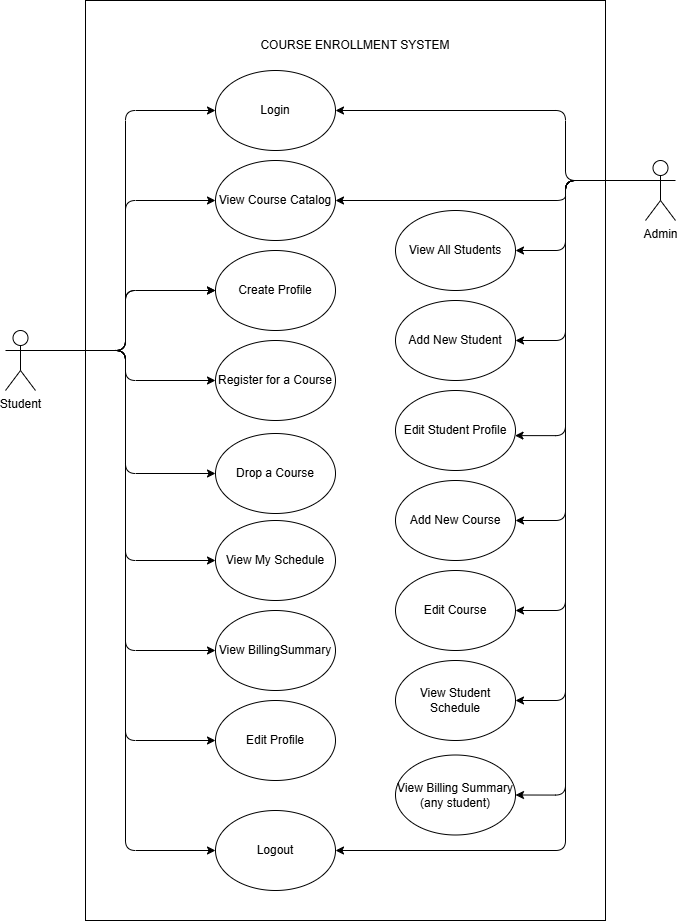

The diagram above was exported from draw.io. Its source (the exported page's mxGraphModel, read from the mxfile embedded in the PNG):
<mxGraphModel dx="1489" dy="1922" grid="1" gridSize="10" guides="1" tooltips="1" connect="1" arrows="1" fold="1" page="1" pageScale="1" pageWidth="827" pageHeight="1169" math="0" shadow="0">
  <root>
    <mxCell id="0" />
    <mxCell id="1" parent="0" />
    <mxCell id="DRRA4ga8Y5e6Z2WrBGCz-2" parent="1" style="rounded=0;whiteSpace=wrap;html=1;fillColor=none;" value="" vertex="1">
      <mxGeometry height="920" width="520" x="130" y="-170" as="geometry" />
    </mxCell>
    <mxCell id="DRRA4ga8Y5e6Z2WrBGCz-15" edge="1" parent="1" source="DRRA4ga8Y5e6Z2WrBGCz-1" style="edgeStyle=orthogonalEdgeStyle;rounded=1;orthogonalLoop=1;jettySize=auto;html=1;exitX=1;exitY=0.3333333333333333;exitDx=0;exitDy=0;exitPerimeter=0;entryX=0;entryY=0.5;entryDx=0;entryDy=0;curved=0;" target="DRRA4ga8Y5e6Z2WrBGCz-14">
      <mxGeometry relative="1" as="geometry" />
    </mxCell>
    <mxCell id="DRRA4ga8Y5e6Z2WrBGCz-17" edge="1" parent="1" source="DRRA4ga8Y5e6Z2WrBGCz-1" style="edgeStyle=orthogonalEdgeStyle;rounded=1;orthogonalLoop=1;jettySize=auto;html=1;exitX=1;exitY=0.3333333333333333;exitDx=0;exitDy=0;exitPerimeter=0;curved=0;" target="DRRA4ga8Y5e6Z2WrBGCz-8">
      <mxGeometry relative="1" as="geometry" />
    </mxCell>
    <mxCell id="DRRA4ga8Y5e6Z2WrBGCz-18" edge="1" parent="1" source="DRRA4ga8Y5e6Z2WrBGCz-1" style="edgeStyle=orthogonalEdgeStyle;rounded=1;orthogonalLoop=1;jettySize=auto;html=1;exitX=1;exitY=0.3333333333333333;exitDx=0;exitDy=0;exitPerimeter=0;entryX=0;entryY=0.5;entryDx=0;entryDy=0;" target="DRRA4ga8Y5e6Z2WrBGCz-9">
      <mxGeometry relative="1" as="geometry" />
    </mxCell>
    <mxCell id="DRRA4ga8Y5e6Z2WrBGCz-20" edge="1" parent="1" source="DRRA4ga8Y5e6Z2WrBGCz-1" style="edgeStyle=orthogonalEdgeStyle;rounded=1;orthogonalLoop=1;jettySize=auto;html=1;exitX=1;exitY=0.3333333333333333;exitDx=0;exitDy=0;exitPerimeter=0;entryX=0;entryY=0.5;entryDx=0;entryDy=0;curved=0;" target="DRRA4ga8Y5e6Z2WrBGCz-10">
      <mxGeometry relative="1" as="geometry" />
    </mxCell>
    <mxCell id="DRRA4ga8Y5e6Z2WrBGCz-21" edge="1" parent="1" source="DRRA4ga8Y5e6Z2WrBGCz-1" style="edgeStyle=orthogonalEdgeStyle;rounded=1;orthogonalLoop=1;jettySize=auto;html=1;exitX=1;exitY=0.3333333333333333;exitDx=0;exitDy=0;exitPerimeter=0;entryX=0;entryY=0.5;entryDx=0;entryDy=0;curved=0;" target="DRRA4ga8Y5e6Z2WrBGCz-11">
      <mxGeometry relative="1" as="geometry" />
    </mxCell>
    <mxCell id="DRRA4ga8Y5e6Z2WrBGCz-23" edge="1" parent="1" source="DRRA4ga8Y5e6Z2WrBGCz-1" style="edgeStyle=orthogonalEdgeStyle;rounded=1;orthogonalLoop=1;jettySize=auto;html=1;exitX=1;exitY=0.3333333333333333;exitDx=0;exitDy=0;exitPerimeter=0;entryX=0;entryY=0.5;entryDx=0;entryDy=0;curved=0;" target="DRRA4ga8Y5e6Z2WrBGCz-12">
      <mxGeometry relative="1" as="geometry" />
    </mxCell>
    <mxCell id="DRRA4ga8Y5e6Z2WrBGCz-24" edge="1" parent="1" source="DRRA4ga8Y5e6Z2WrBGCz-1" style="edgeStyle=orthogonalEdgeStyle;rounded=1;orthogonalLoop=1;jettySize=auto;html=1;exitX=1;exitY=0.3333333333333333;exitDx=0;exitDy=0;exitPerimeter=0;entryX=0;entryY=0.5;entryDx=0;entryDy=0;curved=0;" target="DRRA4ga8Y5e6Z2WrBGCz-13">
      <mxGeometry relative="1" as="geometry" />
    </mxCell>
    <mxCell id="DRRA4ga8Y5e6Z2WrBGCz-30" edge="1" parent="1" source="DRRA4ga8Y5e6Z2WrBGCz-1" style="edgeStyle=orthogonalEdgeStyle;rounded=1;orthogonalLoop=1;jettySize=auto;html=1;exitX=1;exitY=0.3333333333333333;exitDx=0;exitDy=0;exitPerimeter=0;entryX=0;entryY=0.5;entryDx=0;entryDy=0;curved=0;" target="DRRA4ga8Y5e6Z2WrBGCz-29">
      <mxGeometry relative="1" as="geometry" />
    </mxCell>
    <mxCell id="DRRA4ga8Y5e6Z2WrBGCz-35" edge="1" parent="1" source="DRRA4ga8Y5e6Z2WrBGCz-1" style="edgeStyle=orthogonalEdgeStyle;rounded=1;orthogonalLoop=1;jettySize=auto;html=1;exitX=1;exitY=0.3333333333333333;exitDx=0;exitDy=0;exitPerimeter=0;entryX=0;entryY=0.5;entryDx=0;entryDy=0;curved=0;" target="DRRA4ga8Y5e6Z2WrBGCz-7">
      <mxGeometry relative="1" as="geometry" />
    </mxCell>
    <mxCell id="DRRA4ga8Y5e6Z2WrBGCz-1" parent="1" style="shape=umlActor;verticalLabelPosition=bottom;verticalAlign=top;html=1;outlineConnect=0;" value="Student" vertex="1">
      <mxGeometry height="60" width="30" x="50" y="160" as="geometry" />
    </mxCell>
    <mxCell id="DRRA4ga8Y5e6Z2WrBGCz-3" parent="1" style="text;html=1;whiteSpace=wrap;strokeColor=none;fillColor=none;align=center;verticalAlign=middle;rounded=0;" value="COURSE ENROLLMENT SYSTEM" vertex="1">
      <mxGeometry height="30" width="350" x="225" y="-140" as="geometry" />
    </mxCell>
    <mxCell id="DRRA4ga8Y5e6Z2WrBGCz-32" edge="1" parent="1" source="DRRA4ga8Y5e6Z2WrBGCz-4" style="edgeStyle=orthogonalEdgeStyle;rounded=1;orthogonalLoop=1;jettySize=auto;html=1;exitX=0;exitY=0.3333333333333333;exitDx=0;exitDy=0;exitPerimeter=0;entryX=1;entryY=0.5;entryDx=0;entryDy=0;curved=0;" target="DRRA4ga8Y5e6Z2WrBGCz-29">
      <mxGeometry relative="1" as="geometry">
        <Array as="points">
          <mxPoint x="610" y="10" />
          <mxPoint x="610" y="-60" />
        </Array>
      </mxGeometry>
    </mxCell>
    <mxCell id="DRRA4ga8Y5e6Z2WrBGCz-37" edge="1" parent="1" source="DRRA4ga8Y5e6Z2WrBGCz-4" style="edgeStyle=orthogonalEdgeStyle;rounded=1;orthogonalLoop=1;jettySize=auto;html=1;exitX=0;exitY=0.3333333333333333;exitDx=0;exitDy=0;exitPerimeter=0;entryX=1;entryY=0.5;entryDx=0;entryDy=0;curved=0;" target="DRRA4ga8Y5e6Z2WrBGCz-7">
      <mxGeometry relative="1" as="geometry">
        <Array as="points">
          <mxPoint x="610" y="10" />
          <mxPoint x="610" y="30" />
        </Array>
      </mxGeometry>
    </mxCell>
    <mxCell id="DRRA4ga8Y5e6Z2WrBGCz-46" edge="1" parent="1" source="DRRA4ga8Y5e6Z2WrBGCz-4" style="edgeStyle=orthogonalEdgeStyle;rounded=1;orthogonalLoop=1;jettySize=auto;html=1;exitX=0;exitY=0.3333333333333333;exitDx=0;exitDy=0;exitPerimeter=0;entryX=1;entryY=0.5;entryDx=0;entryDy=0;curved=0;" target="DRRA4ga8Y5e6Z2WrBGCz-13">
      <mxGeometry relative="1" as="geometry">
        <Array as="points">
          <mxPoint x="610" y="10" />
          <mxPoint x="610" y="680" />
        </Array>
      </mxGeometry>
    </mxCell>
    <mxCell id="DRRA4ga8Y5e6Z2WrBGCz-47" edge="1" parent="1" source="DRRA4ga8Y5e6Z2WrBGCz-4" style="edgeStyle=orthogonalEdgeStyle;rounded=1;orthogonalLoop=1;jettySize=auto;html=1;exitX=0;exitY=0.3333333333333333;exitDx=0;exitDy=0;exitPerimeter=0;curved=0;" target="DRRA4ga8Y5e6Z2WrBGCz-38">
      <mxGeometry relative="1" as="geometry">
        <Array as="points">
          <mxPoint x="610" y="10" />
          <mxPoint x="610" y="80" />
        </Array>
      </mxGeometry>
    </mxCell>
    <mxCell id="DRRA4ga8Y5e6Z2WrBGCz-48" edge="1" parent="1" source="DRRA4ga8Y5e6Z2WrBGCz-4" style="edgeStyle=orthogonalEdgeStyle;rounded=1;orthogonalLoop=1;jettySize=auto;html=1;exitX=0;exitY=0.3333333333333333;exitDx=0;exitDy=0;exitPerimeter=0;entryX=1;entryY=0.5;entryDx=0;entryDy=0;curved=0;" target="DRRA4ga8Y5e6Z2WrBGCz-39">
      <mxGeometry relative="1" as="geometry">
        <Array as="points">
          <mxPoint x="610" y="10" />
          <mxPoint x="610" y="170" />
        </Array>
      </mxGeometry>
    </mxCell>
    <mxCell id="DRRA4ga8Y5e6Z2WrBGCz-52" edge="1" parent="1" source="DRRA4ga8Y5e6Z2WrBGCz-4" style="edgeStyle=orthogonalEdgeStyle;rounded=1;orthogonalLoop=1;jettySize=auto;html=1;exitX=0;exitY=0.3333333333333333;exitDx=0;exitDy=0;exitPerimeter=0;entryX=1;entryY=0.5;entryDx=0;entryDy=0;curved=0;" target="DRRA4ga8Y5e6Z2WrBGCz-41">
      <mxGeometry relative="1" as="geometry">
        <Array as="points">
          <mxPoint x="610" y="10" />
          <mxPoint x="610" y="350" />
        </Array>
      </mxGeometry>
    </mxCell>
    <mxCell id="DRRA4ga8Y5e6Z2WrBGCz-53" edge="1" parent="1" source="DRRA4ga8Y5e6Z2WrBGCz-4" style="edgeStyle=orthogonalEdgeStyle;rounded=1;orthogonalLoop=1;jettySize=auto;html=1;exitX=0;exitY=0.3333333333333333;exitDx=0;exitDy=0;exitPerimeter=0;entryX=1;entryY=0.5;entryDx=0;entryDy=0;curved=0;" target="DRRA4ga8Y5e6Z2WrBGCz-42">
      <mxGeometry relative="1" as="geometry">
        <Array as="points">
          <mxPoint x="610" y="10" />
          <mxPoint x="610" y="440" />
        </Array>
      </mxGeometry>
    </mxCell>
    <mxCell id="DRRA4ga8Y5e6Z2WrBGCz-54" edge="1" parent="1" source="DRRA4ga8Y5e6Z2WrBGCz-4" style="edgeStyle=orthogonalEdgeStyle;rounded=1;orthogonalLoop=1;jettySize=auto;html=1;exitX=0;exitY=0.3333333333333333;exitDx=0;exitDy=0;exitPerimeter=0;entryX=1;entryY=0.5;entryDx=0;entryDy=0;curved=0;" target="DRRA4ga8Y5e6Z2WrBGCz-43">
      <mxGeometry relative="1" as="geometry">
        <Array as="points">
          <mxPoint x="610" y="10" />
          <mxPoint x="610" y="530" />
        </Array>
      </mxGeometry>
    </mxCell>
    <mxCell id="DRRA4ga8Y5e6Z2WrBGCz-55" edge="1" parent="1" source="DRRA4ga8Y5e6Z2WrBGCz-4" style="edgeStyle=orthogonalEdgeStyle;rounded=1;orthogonalLoop=1;jettySize=auto;html=1;exitX=0;exitY=0.3333333333333333;exitDx=0;exitDy=0;exitPerimeter=0;entryX=1;entryY=0.5;entryDx=0;entryDy=0;curved=0;" target="DRRA4ga8Y5e6Z2WrBGCz-44">
      <mxGeometry relative="1" as="geometry">
        <Array as="points">
          <mxPoint x="610" y="10" />
          <mxPoint x="610" y="625" />
        </Array>
      </mxGeometry>
    </mxCell>
    <mxCell id="DRRA4ga8Y5e6Z2WrBGCz-4" parent="1" style="shape=umlActor;verticalLabelPosition=bottom;verticalAlign=top;html=1;outlineConnect=0;" value="Admin" vertex="1">
      <mxGeometry height="60" width="30" x="690" y="-10" as="geometry" />
    </mxCell>
    <mxCell id="DRRA4ga8Y5e6Z2WrBGCz-7" parent="1" style="ellipse;whiteSpace=wrap;html=1;" value="View Course Catalog" vertex="1">
      <mxGeometry height="80" width="120" x="260" y="-10" as="geometry" />
    </mxCell>
    <mxCell id="DRRA4ga8Y5e6Z2WrBGCz-8" parent="1" style="ellipse;whiteSpace=wrap;html=1;" value="Register for a Course" vertex="1">
      <mxGeometry height="80" width="120" x="260" y="170" as="geometry" />
    </mxCell>
    <mxCell id="DRRA4ga8Y5e6Z2WrBGCz-9" parent="1" style="ellipse;whiteSpace=wrap;html=1;" value="Drop a Course" vertex="1">
      <mxGeometry height="80" width="120" x="260" y="263" as="geometry" />
    </mxCell>
    <mxCell id="DRRA4ga8Y5e6Z2WrBGCz-10" parent="1" style="ellipse;whiteSpace=wrap;html=1;" value="View My Schedule" vertex="1">
      <mxGeometry height="80" width="120" x="260" y="350" as="geometry" />
    </mxCell>
    <mxCell id="DRRA4ga8Y5e6Z2WrBGCz-11" parent="1" style="ellipse;whiteSpace=wrap;html=1;" value="View BillingSummary" vertex="1">
      <mxGeometry height="80" width="120" x="260" y="440" as="geometry" />
    </mxCell>
    <mxCell id="DRRA4ga8Y5e6Z2WrBGCz-12" parent="1" style="ellipse;whiteSpace=wrap;html=1;" value="Edit Profile" vertex="1">
      <mxGeometry height="80" width="120" x="260" y="530" as="geometry" />
    </mxCell>
    <mxCell id="DRRA4ga8Y5e6Z2WrBGCz-13" parent="1" style="ellipse;whiteSpace=wrap;html=1;" value="Logout" vertex="1">
      <mxGeometry height="80" width="120" x="260" y="640" as="geometry" />
    </mxCell>
    <mxCell id="DRRA4ga8Y5e6Z2WrBGCz-29" parent="1" style="ellipse;whiteSpace=wrap;html=1;" value="Login" vertex="1">
      <mxGeometry height="80" width="120" x="260" y="-100" as="geometry" />
    </mxCell>
    <mxCell id="DRRA4ga8Y5e6Z2WrBGCz-34" edge="1" parent="1" source="DRRA4ga8Y5e6Z2WrBGCz-1" style="edgeStyle=orthogonalEdgeStyle;rounded=1;orthogonalLoop=1;jettySize=auto;html=1;exitX=1;exitY=0.3333333333333333;exitDx=0;exitDy=0;exitPerimeter=0;curved=0;" target="DRRA4ga8Y5e6Z2WrBGCz-14" value="">
      <mxGeometry relative="1" as="geometry">
        <mxPoint x="80" y="180" as="sourcePoint" />
        <mxPoint x="320" y="70" as="targetPoint" />
      </mxGeometry>
    </mxCell>
    <mxCell id="DRRA4ga8Y5e6Z2WrBGCz-14" parent="1" style="ellipse;whiteSpace=wrap;html=1;" value="Create Profile" vertex="1">
      <mxGeometry height="80" width="120" x="260" y="80" as="geometry" />
    </mxCell>
    <mxCell id="DRRA4ga8Y5e6Z2WrBGCz-38" parent="1" style="ellipse;whiteSpace=wrap;html=1;" value="View All Students" vertex="1">
      <mxGeometry height="80" width="120" x="440" y="40" as="geometry" />
    </mxCell>
    <mxCell id="DRRA4ga8Y5e6Z2WrBGCz-39" parent="1" style="ellipse;whiteSpace=wrap;html=1;" value="Add New Student" vertex="1">
      <mxGeometry height="80" width="120" x="440" y="130" as="geometry" />
    </mxCell>
    <mxCell id="DRRA4ga8Y5e6Z2WrBGCz-40" parent="1" style="ellipse;whiteSpace=wrap;html=1;" value="Edit Student Profile" vertex="1">
      <mxGeometry height="80" width="120" x="440" y="220" as="geometry" />
    </mxCell>
    <mxCell id="DRRA4ga8Y5e6Z2WrBGCz-41" parent="1" style="ellipse;whiteSpace=wrap;html=1;" value="Add New Course" vertex="1">
      <mxGeometry height="80" width="120" x="440" y="310" as="geometry" />
    </mxCell>
    <mxCell id="DRRA4ga8Y5e6Z2WrBGCz-42" parent="1" style="ellipse;whiteSpace=wrap;html=1;" value="Edit Course" vertex="1">
      <mxGeometry height="80" width="120" x="440" y="400" as="geometry" />
    </mxCell>
    <mxCell id="DRRA4ga8Y5e6Z2WrBGCz-43" parent="1" style="ellipse;whiteSpace=wrap;html=1;" value="View Student Schedule" vertex="1">
      <mxGeometry height="80" width="120" x="440" y="490" as="geometry" />
    </mxCell>
    <mxCell id="DRRA4ga8Y5e6Z2WrBGCz-44" parent="1" style="ellipse;whiteSpace=wrap;html=1;" value="View Billing Summary (any student)" vertex="1">
      <mxGeometry height="80" width="120" x="440" y="584.5" as="geometry" />
    </mxCell>
    <mxCell id="DRRA4ga8Y5e6Z2WrBGCz-49" edge="1" parent="1" source="DRRA4ga8Y5e6Z2WrBGCz-4" style="edgeStyle=orthogonalEdgeStyle;rounded=1;orthogonalLoop=1;jettySize=auto;html=1;exitX=0;exitY=0.3333333333333333;exitDx=0;exitDy=0;exitPerimeter=0;entryX=0.996;entryY=0.564;entryDx=0;entryDy=0;entryPerimeter=0;curved=0;" target="DRRA4ga8Y5e6Z2WrBGCz-40">
      <mxGeometry relative="1" as="geometry">
        <Array as="points">
          <mxPoint x="610" y="10" />
          <mxPoint x="610" y="265" />
        </Array>
      </mxGeometry>
    </mxCell>
  </root>
</mxGraphModel>